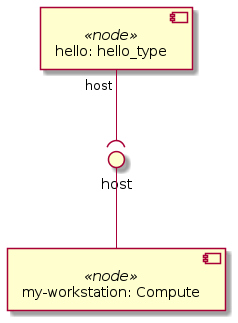

The diagram above was rendered by PlantUML. Its source (embedded in the PNG):
@startuml
skinparam componentStyle uml2

component "my-workstation: Compute" <<node>> as node_my_workstation

component "hello: hello_type" <<node>> as node_hello

interface "host" as node_my_workstation_host
node_my_workstation_host -- node_my_workstation
node_hello "host" --( node_my_workstation_host
@enduml